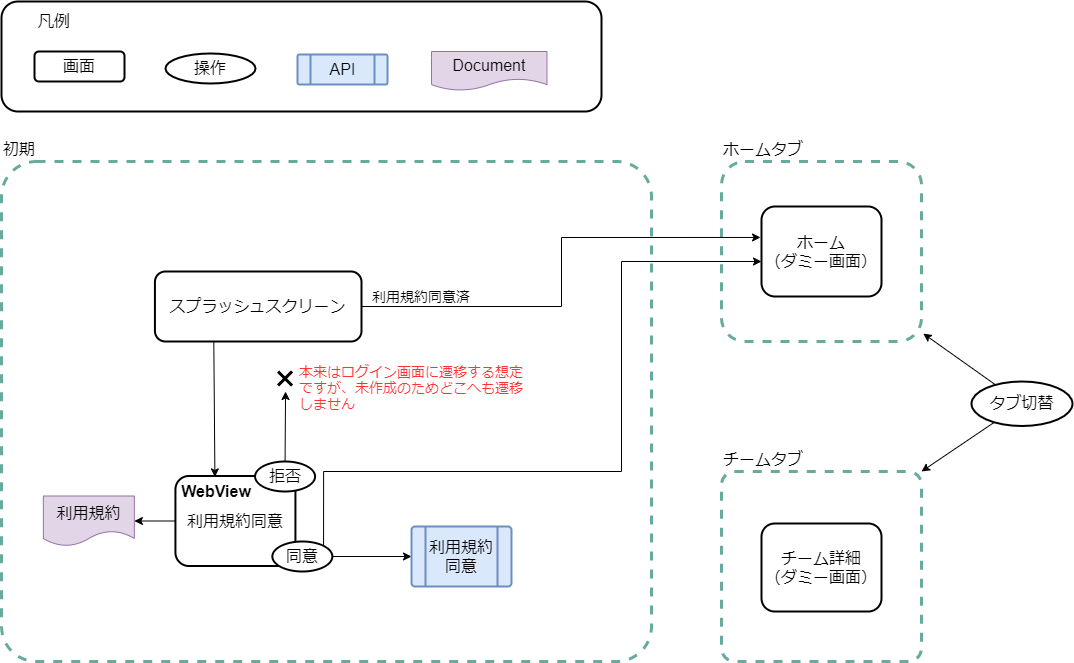

The diagram above was exported from draw.io. Its source (the exported page's mxGraphModel, read from the mxfile embedded in the PNG):
<mxGraphModel dx="1959" dy="-20" grid="1" gridSize="10" guides="1" tooltips="1" connect="1" arrows="1" fold="1" page="1" pageScale="1" pageWidth="291" pageHeight="413" math="0" shadow="0">
  <root>
    <mxCell id="0" />
    <mxCell id="1" parent="0" />
    <mxCell id="UQ3RUPxYepT7LU5t_9Bi-15" value="" style="rounded=0;orthogonalLoop=1;jettySize=auto;html=1;startArrow=none;startFill=1;fontSize=16;entryX=1;entryY=0;entryDx=0;entryDy=0;" parent="1" source="UQ3RUPxYepT7LU5t_9Bi-17" target="fHy9qUas62WneWlR2zuU-53" edge="1">
      <mxGeometry relative="1" as="geometry" />
    </mxCell>
    <mxCell id="Jpf-WubPYw6YzoA3DRSR-40" value="ホームタブ" style="rounded=1;whiteSpace=wrap;html=1;labelPosition=center;verticalLabelPosition=top;align=left;verticalAlign=bottom;dashed=1;strokeWidth=3;strokeColor=#67AB9F;fillColor=none;arcSize=13;fontSize=16;" parent="1" vertex="1">
      <mxGeometry x="-40" y="1320" width="200" height="180" as="geometry" />
    </mxCell>
    <mxCell id="fHy9qUas62WneWlR2zuU-94" value="" style="rounded=1;whiteSpace=wrap;html=1;strokeColor=#000000;strokeWidth=2;align=right;labelPosition=left;verticalLabelPosition=top;verticalAlign=bottom;fontSize=16;" parent="1" vertex="1">
      <mxGeometry x="-760" y="1160" width="600" height="110" as="geometry" />
    </mxCell>
    <mxCell id="fHy9qUas62WneWlR2zuU-3" value="初期&lt;br style=&quot;font-size: 16px;&quot;&gt;" style="rounded=1;whiteSpace=wrap;html=1;labelPosition=center;verticalLabelPosition=top;align=left;verticalAlign=bottom;dashed=1;strokeWidth=3;strokeColor=#67AB9F;fillColor=none;arcSize=7;fontSize=16;" parent="1" vertex="1">
      <mxGeometry x="-760" y="1320" width="650" height="500" as="geometry" />
    </mxCell>
    <mxCell id="fHy9qUas62WneWlR2zuU-24" style="edgeStyle=none;rounded=0;orthogonalLoop=1;jettySize=auto;html=1;exitX=0.285;exitY=0.992;exitDx=0;exitDy=0;fontSize=16;entryX=0.329;entryY=0.01;entryDx=0;entryDy=0;entryPerimeter=0;exitPerimeter=0;" parent="1" source="fHy9qUas62WneWlR2zuU-4" target="fHy9qUas62WneWlR2zuU-23" edge="1">
      <mxGeometry relative="1" as="geometry">
        <mxPoint x="-526.17776" y="1530" as="sourcePoint" />
        <mxPoint x="-547" y="1630" as="targetPoint" />
      </mxGeometry>
    </mxCell>
    <mxCell id="YG_gOrqW2ZzfsBSvwppI-3" style="edgeStyle=orthogonalEdgeStyle;rounded=0;orthogonalLoop=1;jettySize=auto;html=1;exitX=1;exitY=0.5;exitDx=0;exitDy=0;entryX=-0.008;entryY=0.344;entryDx=0;entryDy=0;entryPerimeter=0;" parent="1" source="fHy9qUas62WneWlR2zuU-4" target="fHy9qUas62WneWlR2zuU-54" edge="1">
      <mxGeometry relative="1" as="geometry" />
    </mxCell>
    <mxCell id="fHy9qUas62WneWlR2zuU-4" value="スプラッシュスクリーン" style="rounded=1;whiteSpace=wrap;html=1;strokeWidth=2;fontSize=16;" parent="1" vertex="1">
      <mxGeometry x="-606.57" y="1430" width="206.57" height="70" as="geometry" />
    </mxCell>
    <mxCell id="fHy9qUas62WneWlR2zuU-25" style="edgeStyle=none;rounded=0;orthogonalLoop=1;jettySize=auto;html=1;entryX=0;entryY=0.5;entryDx=0;entryDy=0;fontSize=16;" parent="1" source="fHy9qUas62WneWlR2zuU-156" target="9H0s0ZxtQrhBk5QiQq9f-2" edge="1">
      <mxGeometry relative="1" as="geometry">
        <mxPoint x="-491.4316455696203" y="1907" as="targetPoint" />
      </mxGeometry>
    </mxCell>
    <mxCell id="fHy9qUas62WneWlR2zuU-30" value="" style="edgeStyle=none;rounded=0;orthogonalLoop=1;jettySize=auto;html=1;endSize=6;startArrow=none;startFill=0;fontSize=16;" parent="1" source="fHy9qUas62WneWlR2zuU-23" target="9H0s0ZxtQrhBk5QiQq9f-4" edge="1">
      <mxGeometry relative="1" as="geometry">
        <mxPoint x="-628.57" y="1628" as="targetPoint" />
      </mxGeometry>
    </mxCell>
    <mxCell id="fHy9qUas62WneWlR2zuU-23" value="利用規約同意" style="rounded=1;whiteSpace=wrap;html=1;strokeWidth=2;fontSize=16;" parent="1" vertex="1">
      <mxGeometry x="-586.0699999999999" y="1634.5" width="120" height="90" as="geometry" />
    </mxCell>
    <mxCell id="fHy9qUas62WneWlR2zuU-53" value="チームタブ" style="rounded=1;whiteSpace=wrap;html=1;labelPosition=center;verticalLabelPosition=top;align=left;verticalAlign=bottom;dashed=1;strokeWidth=3;strokeColor=#67AB9F;fillColor=none;arcSize=7;fontSize=16;" parent="1" vertex="1">
      <mxGeometry x="-40" y="1630" width="200" height="190" as="geometry" />
    </mxCell>
    <mxCell id="fHy9qUas62WneWlR2zuU-54" value="ホーム&lt;br style=&quot;font-size: 16px;&quot;&gt;（ダミー画面）" style="rounded=1;whiteSpace=wrap;html=1;strokeWidth=2;fontSize=16;" parent="1" vertex="1">
      <mxGeometry y="1365" width="120" height="90" as="geometry" />
    </mxCell>
    <mxCell id="fHy9qUas62WneWlR2zuU-70" value="チーム詳細&lt;br style=&quot;font-size: 16px;&quot;&gt;（ダミー画面）" style="rounded=1;whiteSpace=wrap;html=1;strokeWidth=2;fontSize=16;" parent="1" vertex="1">
      <mxGeometry y="1682" width="120" height="88" as="geometry" />
    </mxCell>
    <mxCell id="fHy9qUas62WneWlR2zuU-96" value="画面" style="rounded=1;whiteSpace=wrap;html=1;strokeWidth=2;fontSize=16;" parent="1" vertex="1">
      <mxGeometry x="-727" y="1210" width="90" height="30" as="geometry" />
    </mxCell>
    <mxCell id="fHy9qUas62WneWlR2zuU-97" value="API" style="verticalLabelPosition=middle;verticalAlign=middle;html=1;shape=process;whiteSpace=wrap;rounded=1;size=0.14;arcSize=6;strokeWidth=2;align=center;fillColor=#dae8fc;labelPosition=center;strokeColor=#6c8ebf;fontSize=16;" parent="1" vertex="1">
      <mxGeometry x="-464" y="1213" width="90" height="30" as="geometry" />
    </mxCell>
    <mxCell id="fHy9qUas62WneWlR2zuU-99" value="凡例" style="text;html=1;strokeColor=none;fillColor=none;align=center;verticalAlign=middle;whiteSpace=wrap;rounded=0;fontSize=16;" parent="1" vertex="1">
      <mxGeometry x="-737" y="1170" width="60" height="20" as="geometry" />
    </mxCell>
    <mxCell id="YNF_TuVccbEhQVgrmfSC-4" style="edgeStyle=orthogonalEdgeStyle;rounded=0;orthogonalLoop=1;jettySize=auto;html=1;exitX=1;exitY=0;exitDx=0;exitDy=0;fontSize=16;" parent="1" source="fHy9qUas62WneWlR2zuU-156" edge="1">
      <mxGeometry relative="1" as="geometry">
        <Array as="points">
          <mxPoint x="-438" y="1630" />
          <mxPoint x="-140" y="1630" />
          <mxPoint x="-140" y="1420" />
          <mxPoint y="1420" />
        </Array>
        <mxPoint y="1420" as="targetPoint" />
      </mxGeometry>
    </mxCell>
    <mxCell id="fHy9qUas62WneWlR2zuU-156" value="同意" style="ellipse;whiteSpace=wrap;html=1;labelBackgroundColor=#ffffff;fontSize=16;strokeColor=#000000;strokeWidth=2;fillColor=#ffffff;align=center;" parent="1" vertex="1">
      <mxGeometry x="-489.14" y="1700" width="60" height="30" as="geometry" />
    </mxCell>
    <mxCell id="fHy9qUas62WneWlR2zuU-159" value="WebView" style="text;html=1;align=center;verticalAlign=middle;whiteSpace=wrap;rounded=0;labelBackgroundColor=none;fontSize=16;fontStyle=1" parent="1" vertex="1">
      <mxGeometry x="-564.5699999999999" y="1640" width="40" height="20" as="geometry" />
    </mxCell>
    <mxCell id="9H0s0ZxtQrhBk5QiQq9f-1" value="操作" style="ellipse;whiteSpace=wrap;html=1;labelBackgroundColor=#ffffff;fontSize=16;strokeColor=#000000;strokeWidth=2;fillColor=#ffffff;align=center;" parent="1" vertex="1">
      <mxGeometry x="-596" y="1212" width="90" height="30" as="geometry" />
    </mxCell>
    <mxCell id="9H0s0ZxtQrhBk5QiQq9f-2" value="利用規約&lt;br style=&quot;font-size: 16px;&quot;&gt;同意" style="verticalLabelPosition=middle;verticalAlign=middle;html=1;shape=process;whiteSpace=wrap;rounded=1;size=0.14;arcSize=6;strokeWidth=2;align=center;fillColor=#dae8fc;labelPosition=center;strokeColor=#6c8ebf;fontSize=16;" parent="1" vertex="1">
      <mxGeometry x="-350" y="1685" width="100" height="60" as="geometry" />
    </mxCell>
    <mxCell id="9H0s0ZxtQrhBk5QiQq9f-4" value="利用規約" style="shape=document;whiteSpace=wrap;html=1;boundedLbl=1;fillColor=#e1d5e7;strokeColor=#9673a6;fontSize=16;" parent="1" vertex="1">
      <mxGeometry x="-718.1400000000001" y="1654.5" width="91" height="50" as="geometry" />
    </mxCell>
    <mxCell id="UQ3RUPxYepT7LU5t_9Bi-17" value="タブ切替" style="ellipse;whiteSpace=wrap;html=1;labelBackgroundColor=#ffffff;fontSize=16;strokeColor=#000000;strokeWidth=2;fillColor=#ffffff;align=center;" parent="1" vertex="1">
      <mxGeometry x="210" y="1540" width="101" height="44.5" as="geometry" />
    </mxCell>
    <mxCell id="UQ3RUPxYepT7LU5t_9Bi-27" value="" style="rounded=0;orthogonalLoop=1;jettySize=auto;html=1;startArrow=classic;startFill=1;endArrow=none;fontSize=16;exitX=1.009;exitY=0.956;exitDx=0;exitDy=0;exitPerimeter=0;" parent="1" source="Jpf-WubPYw6YzoA3DRSR-40" target="UQ3RUPxYepT7LU5t_9Bi-17" edge="1">
      <mxGeometry relative="1" as="geometry">
        <mxPoint x="400" y="1565.5" as="sourcePoint" />
        <mxPoint x="507.5" y="1635.5" as="targetPoint" />
      </mxGeometry>
    </mxCell>
    <mxCell id="G4tNfZtM94299E7sUtHb-30" style="edgeStyle=none;rounded=0;orthogonalLoop=1;jettySize=auto;html=1;strokeColor=#000000;fontSize=16;entryX=0.437;entryY=0.46;entryDx=0;entryDy=0;entryPerimeter=0;" parent="1" source="G4tNfZtM94299E7sUtHb-29" target="fHy9qUas62WneWlR2zuU-3" edge="1">
      <mxGeometry relative="1" as="geometry">
        <mxPoint x="-476" y="1570" as="targetPoint" />
      </mxGeometry>
    </mxCell>
    <mxCell id="G4tNfZtM94299E7sUtHb-29" value="拒否" style="ellipse;whiteSpace=wrap;html=1;labelBackgroundColor=#ffffff;fontSize=16;strokeColor=#000000;strokeWidth=2;fillColor=#ffffff;align=center;" parent="1" vertex="1">
      <mxGeometry x="-506.43" y="1620" width="60" height="30" as="geometry" />
    </mxCell>
    <mxCell id="U7cJF44XmpvDjih72ZW9-3" value="" style="shape=umlDestroy;whiteSpace=wrap;html=1;strokeWidth=3;fontSize=16;" parent="1" vertex="1">
      <mxGeometry x="-483.43" y="1530" width="14" height="14" as="geometry" />
    </mxCell>
    <mxCell id="U7cJF44XmpvDjih72ZW9-6" value="本来はログイン画面に遷移する想定&lt;br style=&quot;font-size: 14px;&quot;&gt;ですが、未作成のためどこへも遷移&lt;br style=&quot;font-size: 14px;&quot;&gt;しません" style="text;html=1;strokeColor=none;fillColor=none;align=left;verticalAlign=middle;whiteSpace=wrap;rounded=0;fontColor=#FF3333;fontSize=14;" parent="1" vertex="1">
      <mxGeometry x="-464" y="1520" width="244" height="51.37" as="geometry" />
    </mxCell>
    <mxCell id="YG_gOrqW2ZzfsBSvwppI-1" value="Document" style="shape=document;whiteSpace=wrap;html=1;boundedLbl=1;fillColor=#e1d5e7;strokeColor=#9673a6;fontSize=16;" parent="1" vertex="1">
      <mxGeometry x="-330" y="1210" width="115.5" height="39" as="geometry" />
    </mxCell>
    <mxCell id="YG_gOrqW2ZzfsBSvwppI-4" value="利用規約同意済" style="text;html=1;strokeColor=none;fillColor=none;align=center;verticalAlign=middle;whiteSpace=wrap;rounded=0;fontSize=14;" parent="1" vertex="1">
      <mxGeometry x="-400" y="1440" width="120" height="30" as="geometry" />
    </mxCell>
  </root>
</mxGraphModel>